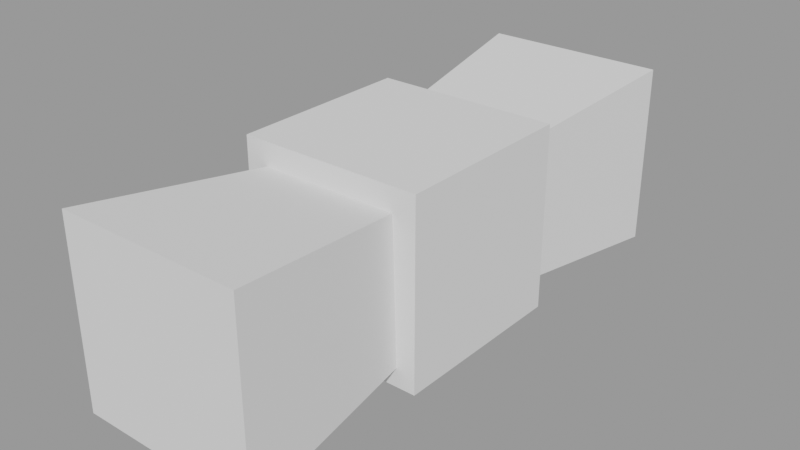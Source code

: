 # Source: SpinalArtillery.blend  (saved by Blender 4.0.36; exported with 4.5.12 LTS)
import bpy
from mathutils import Matrix  # noqa: F401  (used for matrix-valued properties, if any)

bpy.ops.wm.read_factory_settings(use_empty=True)
scene = bpy.context.scene
scene.name = 'SpinalMagazine'

# ---- collections
col_seut__spinalmagazine = bpy.data.collections.new('SEUT (SpinalMagazine)'); scene.collection.children.link(col_seut__spinalmagazine)
col_main__spinalmagazine = bpy.data.collections.new('Main (SpinalMagazine)'); col_seut__spinalmagazine.children.link(col_main__spinalmagazine)
col_collision___main__spinalmagazine = bpy.data.collections.new('Collision - Main (SpinalMagazine)'); col_seut__spinalmagazine.children.link(col_collision___main__spinalmagazine)
col_bs1__spinalmagazine = bpy.data.collections.new('BS1 (SpinalMagazine)'); col_seut__spinalmagazine.children.link(col_bs1__spinalmagazine)
col_bs2__spinalmagazine = bpy.data.collections.new('BS2 (SpinalMagazine)'); col_seut__spinalmagazine.children.link(col_bs2__spinalmagazine)
col_bs3__spinalmagazine = bpy.data.collections.new('BS3 (SpinalMagazine)'); col_seut__spinalmagazine.children.link(col_bs3__spinalmagazine)
col_lod1__spinalmagazine = bpy.data.collections.new('LOD1 (SpinalMagazine)'); col_seut__spinalmagazine.children.link(col_lod1__spinalmagazine)
col_lod2__spinalmagazine = bpy.data.collections.new('LOD2 (SpinalMagazine)'); col_seut__spinalmagazine.children.link(col_lod2__spinalmagazine)
col_lod3__spinalmagazine = bpy.data.collections.new('LOD3 (SpinalMagazine)'); col_seut__spinalmagazine.children.link(col_lod3__spinalmagazine)
col_bs1_lod1__spinalmagazine = bpy.data.collections.new('BS1_LOD1 (SpinalMagazine)'); col_seut__spinalmagazine.children.link(col_bs1_lod1__spinalmagazine)

# ---- meshes
me_cube_007 = bpy.data.meshes.new('Cube.007')
me_cube_007.from_pydata([(-1.25, -1.25, -1.25), (-1.25, -1.25, 1.25), (-1.25, 1.25, -1.25), (1.25, -1.25, -1.25), (-1.25, 0.4167, -1.25), (-1.25, -0.4167, -1.25), (-1.25, -0.4167, 1.25), (-1.25, 0.4167, 1.25), (1.25, -0.4167, -1.25), (1.25, 0.4167, -1.25), (1.25, 0.4167, 1.25), (1.25, -0.4167, 1.25), (-0.9375, -0.4167, -0.9375), (0.9375, -0.4167, 0.9375), (1.25, -1.25, 1.25), (-0.9375, -0.4167, 0.9375), (0.9909, -0.4167, -0.9909), (-0.9375, 0.4167, 0.9375), (-1.25, 1.25, 1.25), (1.25, 1.25, -1.25), (1.25, 1.25, 1.25), (0.9909, 0.4167, -0.9909), (-0.9375, 0.4167, -0.9375), (0.9375, 0.4167, 0.9375)], [], [(10, 9, 21, 23), (2, 18, 20, 19), (5, 8, 16, 12), (3, 14, 1, 0), (8, 11, 13, 16), (10, 7, 6, 11), (4, 9, 8, 5), (4, 7, 17, 22), (9, 10, 11, 8), (5, 6, 7, 4), (16, 13, 14, 3), (12, 16, 3, 0), (13, 15, 1, 14), (0, 1, 15, 12), (11, 6, 15, 13), (6, 5, 12, 15), (22, 17, 18, 2), (20, 18, 17, 23), (2, 19, 21, 22), (19, 20, 23, 21), (9, 4, 22, 21), (7, 10, 23, 17)])
_uv = me_cube_007.uv_layers.new(name='UVMap')
_uv.uv.foreach_set('vector', [0.625, 0.5833, 0.375, 0.5833, 0.375, 0.5833, 0.625, 0.5833, 0.375, 0.25, 0.625, 0.25, 0.625, 0.5, 0.375, 0.5, 0.125, 0.6667, 0.375, 0.6667, 0.375, 0.6667, 0.125, 0.6667, 0.375, 0.75, 0.625, 0.75, 0.625, 1.0, 0.375, 1.0, 0.375, 0.6667, 0.625, 0.6667, 0.625, 0.6667, 0.375, 0.6667, 0.625, 0.5833, 0.875, 0.5833, 0.875, 0.6667, 0.625, 0.6667, 0.125, 0.5833, 0.375, 0.5833, 0.375, 0.6667, 0.125, 0.6667, 0.375, 0.1667, 0.625, 0.1667, 0.625, 0.1667, 0.375, 0.1667, 0.375, 0.5833, 0.625, 0.5833, 0.625, 0.6667, 0.375, 0.6667, 0.375, 0.08333, 0.625, 0.08333, 0.625, 0.1667, 0.375, 0.1667, 0.375, 0.6667, 0.625, 0.6667, 0.625, 0.75, 0.375, 0.75, 0.125, 0.6667, 0.375, 0.6667, 0.375, 0.75, 0.125, 0.75, 0.625, 0.6667, 0.875, 0.6667, 0.875, 0.75, 0.625, 0.75, 0.375, 0.0, 0.625, 0.0, 0.625, 0.08333, 0.375, 0.08333, 0.625, 0.6667, 0.875, 0.6667, 0.875, 0.6667, 0.625, 0.6667, 0.625, 0.08333, 0.375, 0.08333, 0.375, 0.08333, 0.625, 0.08333, 0.375, 0.1667, 0.625, 0.1667, 0.625, 0.25, 0.375, 0.25, 0.625, 0.5, 0.875, 0.5, 0.875, 0.5833, 0.625, 0.5833, 0.125, 0.5, 0.375, 0.5, 0.375, 0.5833, 0.125, 0.5833, 0.375, 0.5, 0.625, 0.5, 0.625, 0.5833, 0.375, 0.5833, 0.375, 0.5833, 0.125, 0.5833, 0.125, 0.5833, 0.375, 0.5833, 0.875, 0.5833, 0.625, 0.5833, 0.625, 0.5833, 0.875, 0.5833])
me_cube_007.update()

# ---- objects
ob_cube_005 = bpy.data.objects.new('Cube.005', me_cube_007)

# ---- transforms, parenting, visibility, modifiers, constraints
ob_cube_005.location = (0.0, 0.0, 0.0)
ob_cube_005.scale = (1.0, 3.0, 1.0)

# ---- collection membership
col_main__spinalmagazine.objects.link(ob_cube_005)

# ---- scene / render settings (as saved in the file)
scene.frame_start = 1; scene.frame_end = 250; scene.frame_set(0)
scene.render.engine = 'BLENDER_EEVEE_NEXT'
scene.render.image_settings.exr_codec = 'NONE'
scene.render.fps = 60
scene.render.simplify_subdivision_render = 0
scene.render.simplify_child_particles_render = 0.0
scene.cycles.sampling_pattern = 'TABULATED_SOBOL'
scene.eevee.use_shadows = False
scene.view_settings.view_transform = 'Filmic'
bpy.context.view_layer.update()

# ---- added for rendering (the .blend has no active camera and no usable light): camera, sun + grey world if the file has none
cam_auto = bpy.data.cameras.new('AutoCamera')
cam_auto.lens = 50.0
cam_auto.sensor_width = 36.0
cam_auto.clip_end = 1000.0
ob_auto_camera = bpy.data.objects.new('AutoCamera', cam_auto)
scene.collection.objects.link(ob_auto_camera)
ob_auto_camera.location = (7.67156, -9.20587, 6.13725)
ob_auto_camera.rotation_euler = (1.09748, -7.21219e-08, 0.694738)
scene.camera = ob_auto_camera
light_auto_sun = bpy.data.lights.new('AutoSun', 'SUN')
light_auto_sun.energy = 3.0
light_auto_sun.angle = 0.0523599
ob_auto_sun = bpy.data.objects.new('AutoSun', light_auto_sun)
scene.collection.objects.link(ob_auto_sun)
ob_auto_sun.rotation_euler = (0.872665, 0.174533, 0.523599)
if scene.world is None:
    world_auto = bpy.data.worlds.new('AutoWorld')
    world_auto.color = (0.3, 0.3, 0.3)
    scene.world = world_auto
bpy.context.view_layer.update()
